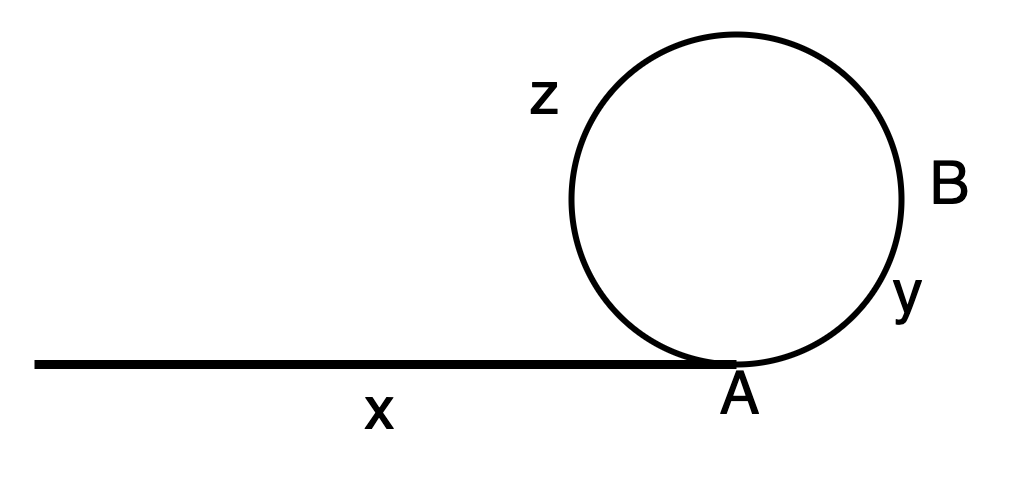

The diagram above was exported from draw.io. Its source (the exported page's mxGraphModel, read from the mxfile embedded in the PNG):
<mxGraphModel dx="946" dy="587" grid="1" gridSize="10" guides="1" tooltips="1" connect="1" arrows="1" fold="1" page="1" pageScale="1" pageWidth="827" pageHeight="1169" math="0" shadow="0">
  <root>
    <mxCell id="0" />
    <mxCell id="1" parent="0" />
    <mxCell id="uX8o4Fo3jEokfEvRtRzl-66" value="" style="ellipse;whiteSpace=wrap;html=1;aspect=fixed;fontSize=20;strokeWidth=2;" vertex="1" parent="1">
      <mxGeometry x="419" y="90" width="110" height="110" as="geometry" />
    </mxCell>
    <mxCell id="uX8o4Fo3jEokfEvRtRzl-67" value="" style="endArrow=none;html=1;rounded=0;fontSize=20;strokeWidth=3;targetPerimeterSpacing=6;sourcePerimeterSpacing=6;" edge="1" parent="1">
      <mxGeometry width="50" height="50" relative="1" as="geometry">
        <mxPoint x="240" y="200" as="sourcePoint" />
        <mxPoint x="474" y="200" as="targetPoint" />
      </mxGeometry>
    </mxCell>
    <mxCell id="uX8o4Fo3jEokfEvRtRzl-68" value="A" style="text;html=1;align=center;verticalAlign=middle;resizable=0;points=[];autosize=1;strokeColor=none;fillColor=none;fontSize=20;" vertex="1" parent="1">
      <mxGeometry x="460" y="195" width="30" height="30" as="geometry" />
    </mxCell>
    <mxCell id="uX8o4Fo3jEokfEvRtRzl-69" value="B" style="text;html=1;align=center;verticalAlign=middle;resizable=0;points=[];autosize=1;strokeColor=none;fillColor=none;fontSize=20;" vertex="1" parent="1">
      <mxGeometry x="530" y="125" width="30" height="30" as="geometry" />
    </mxCell>
    <mxCell id="uX8o4Fo3jEokfEvRtRzl-70" value="z" style="text;html=1;align=center;verticalAlign=middle;resizable=0;points=[];autosize=1;strokeColor=none;fillColor=none;fontSize=20;" vertex="1" parent="1">
      <mxGeometry x="395" y="95" width="30" height="30" as="geometry" />
    </mxCell>
    <mxCell id="uX8o4Fo3jEokfEvRtRzl-71" value="y" style="text;html=1;align=center;verticalAlign=middle;resizable=0;points=[];autosize=1;strokeColor=none;fillColor=none;fontSize=20;" vertex="1" parent="1">
      <mxGeometry x="516" y="161" width="30" height="30" as="geometry" />
    </mxCell>
    <mxCell id="uX8o4Fo3jEokfEvRtRzl-72" value="x" style="text;html=1;align=center;verticalAlign=middle;resizable=0;points=[];autosize=1;strokeColor=none;fillColor=none;fontSize=20;" vertex="1" parent="1">
      <mxGeometry x="340" y="200" width="30" height="30" as="geometry" />
    </mxCell>
  </root>
</mxGraphModel>